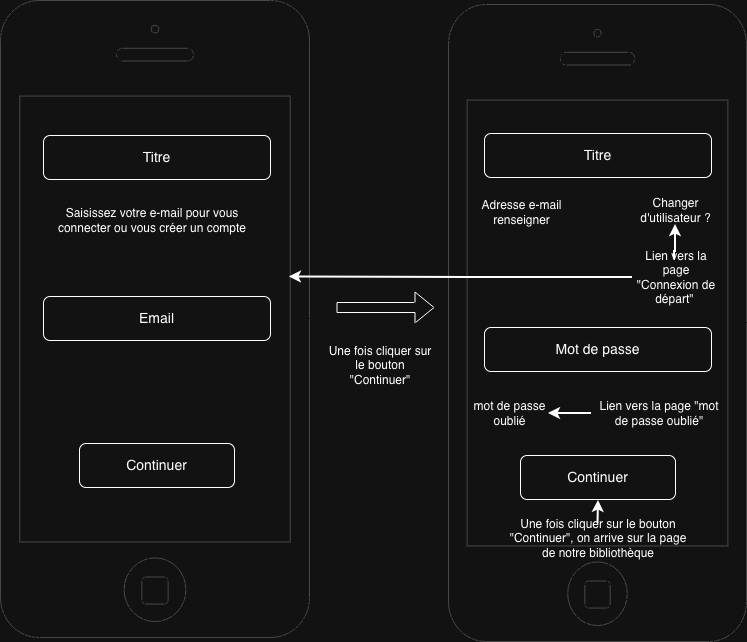

The diagram above was exported from draw.io. Its source (the exported page's mxGraphModel, read from the mxfile embedded in the PNG):
<mxGraphModel dx="1082" dy="672" grid="0" gridSize="10" guides="1" tooltips="1" connect="1" arrows="1" fold="1" page="1" pageScale="1" pageWidth="827" pageHeight="1169" math="0" shadow="0">
  <root>
    <mxCell id="0" />
    <mxCell id="1" parent="0" />
    <mxCell id="I_GbTAl_N7HiwSmcD_iS-1" parent="1" style="html=1;verticalLabelPosition=bottom;labelBackgroundColor=#ffffff;verticalAlign=top;shadow=0;dashed=0;strokeWidth=1;shape=mxgraph.ios7.misc.iphone;strokeColor=#c0c0c0;" value="" vertex="1">
      <mxGeometry height="637" width="309" x="39" y="22" as="geometry" />
    </mxCell>
    <mxCell id="I_GbTAl_N7HiwSmcD_iS-2" parent="1" style="html=1;verticalLabelPosition=bottom;labelBackgroundColor=#ffffff;verticalAlign=top;shadow=0;dashed=0;strokeWidth=1;shape=mxgraph.ios7.misc.iphone;strokeColor=#c0c0c0;" value="" vertex="1">
      <mxGeometry height="637" width="298" x="487" y="26" as="geometry" />
    </mxCell>
    <mxCell id="I_GbTAl_N7HiwSmcD_iS-3" parent="1" style="rounded=1;whiteSpace=wrap;html=1;" value="&lt;font style=&quot;font-size: 14px;&quot;&gt;Titre&lt;/font&gt;" vertex="1">
      <mxGeometry height="44" width="227" x="82" y="157" as="geometry" />
    </mxCell>
    <mxCell id="I_GbTAl_N7HiwSmcD_iS-4" parent="1" style="rounded=1;whiteSpace=wrap;html=1;" value="&lt;font style=&quot;font-size: 14px;&quot;&gt;Email&lt;/font&gt;" vertex="1">
      <mxGeometry height="44" width="227" x="82" y="318" as="geometry" />
    </mxCell>
    <mxCell id="I_GbTAl_N7HiwSmcD_iS-5" parent="1" style="rounded=1;whiteSpace=wrap;html=1;" value="&lt;font style=&quot;font-size: 14px;&quot;&gt;Continuer&lt;/font&gt;" vertex="1">
      <mxGeometry height="44" width="155" x="118" y="465" as="geometry" />
    </mxCell>
    <mxCell id="I_GbTAl_N7HiwSmcD_iS-6" parent="1" style="text;html=1;whiteSpace=wrap;strokeColor=none;fillColor=none;align=center;verticalAlign=middle;rounded=0;" value="Saisissez votre e-mail pour vous connecter ou vous créer un compte" vertex="1">
      <mxGeometry height="30" width="226" x="78" y="227" as="geometry" />
    </mxCell>
    <mxCell id="I_GbTAl_N7HiwSmcD_iS-7" edge="1" parent="1" style="shape=flexArrow;endArrow=classic;html=1;rounded=0;" value="">
      <mxGeometry height="50" relative="1" width="50" as="geometry">
        <mxPoint x="375" y="329" as="sourcePoint" />
        <mxPoint x="473" y="329" as="targetPoint" />
      </mxGeometry>
    </mxCell>
    <mxCell id="I_GbTAl_N7HiwSmcD_iS-8" parent="1" style="rounded=1;whiteSpace=wrap;html=1;" value="&lt;font style=&quot;font-size: 14px;&quot;&gt;Titre&lt;/font&gt;" vertex="1">
      <mxGeometry height="44" width="227" x="523" y="155" as="geometry" />
    </mxCell>
    <mxCell id="I_GbTAl_N7HiwSmcD_iS-9" parent="1" style="text;html=1;whiteSpace=wrap;strokeColor=none;fillColor=none;align=center;verticalAlign=middle;rounded=0;" value="Adresse e-mail renseigner" vertex="1">
      <mxGeometry height="30" width="91" x="515" y="219" as="geometry" />
    </mxCell>
    <mxCell id="I_GbTAl_N7HiwSmcD_iS-10" parent="1" style="text;html=1;whiteSpace=wrap;strokeColor=none;fillColor=none;align=center;verticalAlign=middle;rounded=0;" value="Changer d'utilisateur ?" vertex="1">
      <mxGeometry height="30" width="91" x="669" y="217" as="geometry" />
    </mxCell>
    <mxCell id="I_GbTAl_N7HiwSmcD_iS-11" parent="1" style="text;html=1;whiteSpace=wrap;strokeColor=none;fillColor=none;align=center;verticalAlign=middle;rounded=0;" value="Lien vers la page &quot;Connexion de départ&quot;&amp;nbsp;" vertex="1">
      <mxGeometry height="30" width="88" x="671" y="284" as="geometry" />
    </mxCell>
    <mxCell id="I_GbTAl_N7HiwSmcD_iS-12" parent="1" style="rounded=1;whiteSpace=wrap;html=1;" value="&lt;font style=&quot;font-size: 14px;&quot;&gt;Mot de passe&lt;/font&gt;" vertex="1">
      <mxGeometry height="44" width="227" x="523" y="349" as="geometry" />
    </mxCell>
    <mxCell id="I_GbTAl_N7HiwSmcD_iS-13" parent="1" style="text;html=1;whiteSpace=wrap;strokeColor=none;fillColor=none;align=center;verticalAlign=middle;rounded=0;" value="mot de passe oublié" vertex="1">
      <mxGeometry height="30" width="77" x="510" y="420" as="geometry" />
    </mxCell>
    <mxCell id="I_GbTAl_N7HiwSmcD_iS-14" parent="1" style="rounded=1;whiteSpace=wrap;html=1;" value="&lt;font style=&quot;font-size: 14px;&quot;&gt;Continuer&lt;/font&gt;" vertex="1">
      <mxGeometry height="44" width="155" x="559" y="477" as="geometry" />
    </mxCell>
    <mxCell id="I_GbTAl_N7HiwSmcD_iS-15" parent="1" style="text;html=1;whiteSpace=wrap;strokeColor=none;fillColor=none;align=center;verticalAlign=middle;rounded=0;" value="Une fois cliquer sur le bouton &quot;Continuer&quot;, on arrive sur la page de notre bibliothèque" vertex="1">
      <mxGeometry height="30" width="192" x="540.5" y="545" as="geometry" />
    </mxCell>
    <mxCell id="I_GbTAl_N7HiwSmcD_iS-16" edge="1" parent="1" source="I_GbTAl_N7HiwSmcD_iS-15" style="edgeStyle=orthogonalEdgeStyle;rounded=0;orthogonalLoop=1;jettySize=auto;html=1;exitX=0.5;exitY=0;exitDx=0;exitDy=0;entryX=0.542;entryY=0.644;entryDx=0;entryDy=0;entryPerimeter=0;strokeWidth=2;">
      <mxGeometry relative="1" as="geometry">
        <mxPoint x="637" y="522" as="targetPoint" />
      </mxGeometry>
    </mxCell>
    <mxCell id="I_GbTAl_N7HiwSmcD_iS-17" edge="1" parent="1" source="I_GbTAl_N7HiwSmcD_iS-18" style="edgeStyle=orthogonalEdgeStyle;rounded=0;orthogonalLoop=1;jettySize=auto;html=1;exitX=0;exitY=0.5;exitDx=0;exitDy=0;entryX=1;entryY=0.5;entryDx=0;entryDy=0;strokeWidth=2;" target="I_GbTAl_N7HiwSmcD_iS-13">
      <mxGeometry relative="1" as="geometry" />
    </mxCell>
    <mxCell id="I_GbTAl_N7HiwSmcD_iS-18" parent="1" style="text;html=1;whiteSpace=wrap;strokeColor=none;fillColor=none;align=center;verticalAlign=middle;rounded=0;" value="Lien vers la page &quot;mot de passe oublié&quot;" vertex="1">
      <mxGeometry height="30" width="136" x="630" y="420" as="geometry" />
    </mxCell>
    <mxCell id="I_GbTAl_N7HiwSmcD_iS-19" edge="1" parent="1" source="I_GbTAl_N7HiwSmcD_iS-11" style="edgeStyle=orthogonalEdgeStyle;rounded=0;orthogonalLoop=1;jettySize=auto;html=1;exitX=0;exitY=0.5;exitDx=0;exitDy=0;entryX=0.935;entryY=0.434;entryDx=0;entryDy=0;entryPerimeter=0;strokeWidth=2;" target="I_GbTAl_N7HiwSmcD_iS-1">
      <mxGeometry relative="1" as="geometry">
        <mxPoint x="360" y="301" as="targetPoint" />
      </mxGeometry>
    </mxCell>
    <mxCell id="I_GbTAl_N7HiwSmcD_iS-20" parent="1" style="text;html=1;whiteSpace=wrap;strokeColor=none;fillColor=none;align=center;verticalAlign=middle;rounded=0;" value="Une fois cliquer sur le bouton &quot;Continuer&quot;" vertex="1">
      <mxGeometry height="30" width="108" x="365" y="372" as="geometry" />
    </mxCell>
    <mxCell id="I_GbTAl_N7HiwSmcD_iS-21" edge="1" parent="1" style="edgeStyle=orthogonalEdgeStyle;rounded=0;orthogonalLoop=1;jettySize=auto;html=1;exitX=0.5;exitY=0;exitDx=0;exitDy=0;entryX=0.5;entryY=1;entryDx=0;entryDy=0;strokeWidth=2;">
      <mxGeometry relative="1" as="geometry">
        <Array as="points">
          <mxPoint x="713" y="273" />
          <mxPoint x="714" y="273" />
        </Array>
        <mxPoint x="713" y="281" as="sourcePoint" />
        <mxPoint x="714" y="246" as="targetPoint" />
      </mxGeometry>
    </mxCell>
  </root>
</mxGraphModel>